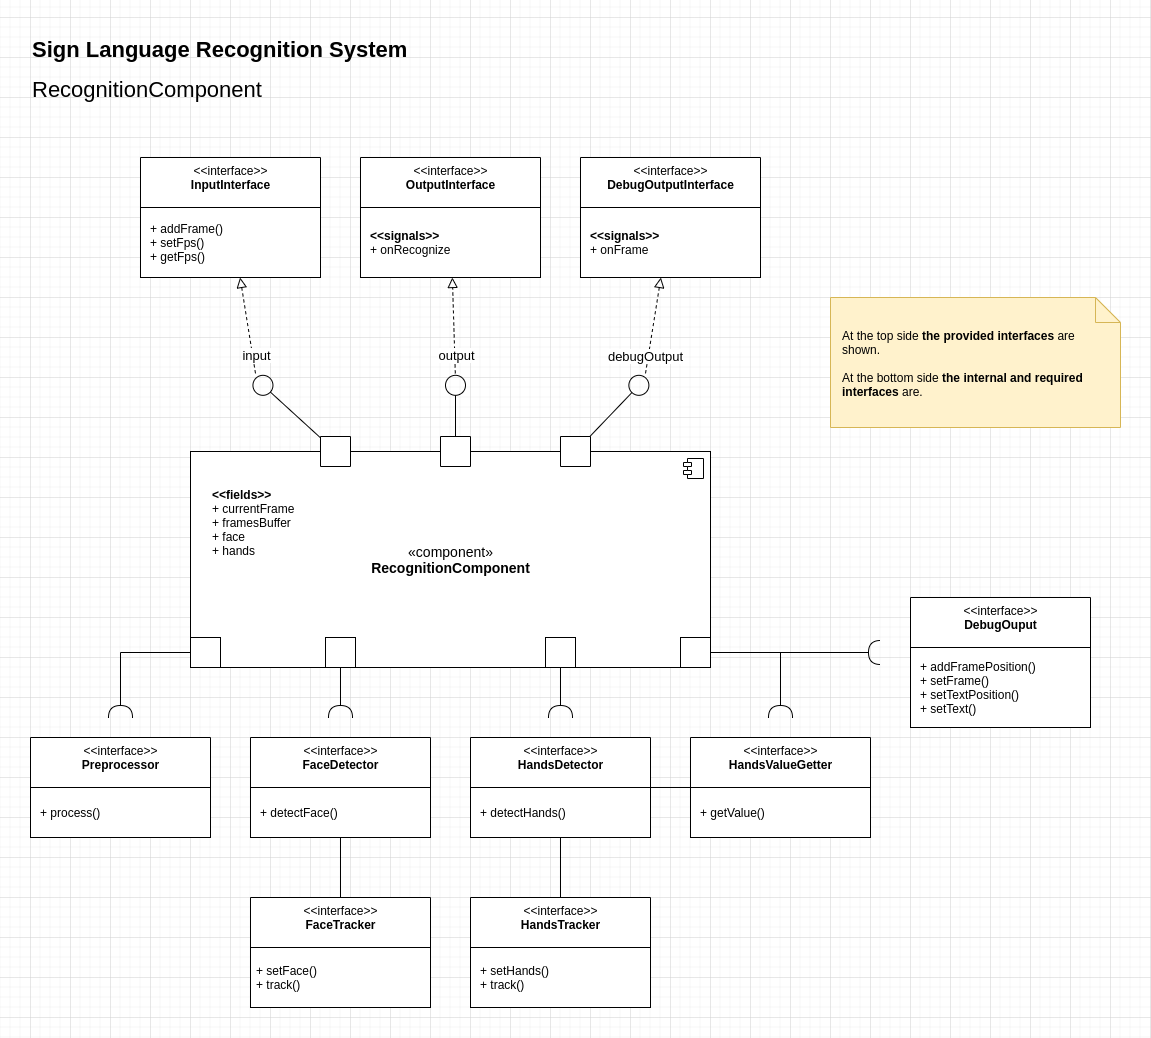

The diagram above was exported from draw.io. Its source (the exported page's mxGraphModel, read from the mxfile embedded in the PNG):
<mxGraphModel dx="1422" dy="825" grid="1" gridSize="10" guides="1" tooltips="1" connect="1" arrows="1" fold="1" page="1" pageScale="1" pageWidth="1169" pageHeight="827" math="0" shadow="0">
  <root>
    <mxCell id="0" />
    <mxCell id="1" parent="0" />
    <mxCell id="v3P6Q_hDi2PdoQ3zv5vX-30" value="" style="endArrow=block;startArrow=none;endFill=0;startFill=0;endSize=8;html=1;verticalAlign=bottom;dashed=1;labelBackgroundColor=none;rounded=0;fontSize=12;" parent="1" target="v3P6Q_hDi2PdoQ3zv5vX-13" edge="1">
      <mxGeometry width="160" relative="1" as="geometry">
        <mxPoint x="655.0118677992277" y="395.93499999999995" as="sourcePoint" />
        <mxPoint x="471.85328185328194" y="310" as="targetPoint" />
      </mxGeometry>
    </mxCell>
    <mxCell id="v3P6Q_hDi2PdoQ3zv5vX-29" value="" style="endArrow=block;startArrow=none;endFill=0;startFill=0;endSize=8;html=1;verticalAlign=bottom;dashed=1;labelBackgroundColor=none;rounded=0;fontSize=12;" parent="1" target="v3P6Q_hDi2PdoQ3zv5vX-11" edge="1">
      <mxGeometry width="160" relative="1" as="geometry">
        <mxPoint x="464.8165250965251" y="395.93499999999995" as="sourcePoint" />
        <mxPoint x="259.6148262548263" y="310" as="targetPoint" />
      </mxGeometry>
    </mxCell>
    <mxCell id="v3P6Q_hDi2PdoQ3zv5vX-28" value="" style="endArrow=block;startArrow=none;endFill=0;startFill=0;endSize=8;html=1;verticalAlign=bottom;dashed=1;labelBackgroundColor=none;rounded=0;fontSize=12;" parent="1" target="v3P6Q_hDi2PdoQ3zv5vX-9" edge="1">
      <mxGeometry width="160" relative="1" as="geometry">
        <mxPoint x="264.98813220077227" y="395.93499999999995" as="sourcePoint" />
        <mxPoint x="43.82544474393535" y="180" as="targetPoint" />
      </mxGeometry>
    </mxCell>
    <mxCell id="v3P6Q_hDi2PdoQ3zv5vX-1" value="Sign Language Recognition System" style="text;html=1;strokeColor=none;fillColor=none;align=left;verticalAlign=top;whiteSpace=wrap;rounded=0;fontSize=22;fontStyle=1" parent="1" vertex="1">
      <mxGeometry x="40" y="53" width="530" height="40" as="geometry" />
    </mxCell>
    <mxCell id="v3P6Q_hDi2PdoQ3zv5vX-2" value="RecognitionComponent" style="text;html=1;strokeColor=none;fillColor=none;align=left;verticalAlign=middle;whiteSpace=wrap;rounded=0;fontSize=22;" parent="1" vertex="1">
      <mxGeometry x="40" y="97" width="400" height="30" as="geometry" />
    </mxCell>
    <mxCell id="v3P6Q_hDi2PdoQ3zv5vX-4" value="«component»&lt;br&gt;&lt;b&gt;RecognitionComponent&lt;/b&gt;" style="html=1;dropTarget=0;fontSize=14;align=center;verticalAlign=middle;" parent="1" vertex="1">
      <mxGeometry x="200" y="474" width="520" height="216" as="geometry" />
    </mxCell>
    <mxCell id="v3P6Q_hDi2PdoQ3zv5vX-5" value="" style="shape=module;jettyWidth=8;jettyHeight=4;fontSize=14;align=left;verticalAlign=top;" parent="v3P6Q_hDi2PdoQ3zv5vX-4" vertex="1">
      <mxGeometry x="1" width="20" height="20" relative="1" as="geometry">
        <mxPoint x="-27" y="7" as="offset" />
      </mxGeometry>
    </mxCell>
    <mxCell id="v3P6Q_hDi2PdoQ3zv5vX-9" value="&amp;lt;&amp;lt;interface&amp;gt;&amp;gt;&lt;br&gt;&lt;div&gt;&lt;b&gt;InputInterface&lt;/b&gt;&lt;/div&gt;" style="swimlane;fontStyle=0;align=center;verticalAlign=top;childLayout=stackLayout;horizontal=1;startSize=50;horizontalStack=0;resizeParent=1;resizeParentMax=0;resizeLast=0;collapsible=0;marginBottom=0;html=1;fontSize=12;strokeColor=default;" parent="1" vertex="1">
      <mxGeometry x="150" y="180" width="180" height="120" as="geometry" />
    </mxCell>
    <mxCell id="v3P6Q_hDi2PdoQ3zv5vX-10" value="&lt;div&gt;&lt;div&gt;&lt;p style=&quot;margin: 0px 0px 0px 4px&quot;&gt;+ addFrame()&lt;/p&gt;&lt;p style=&quot;margin: 0px 0px 0px 4px&quot;&gt;+ setFps()&lt;/p&gt;&lt;p style=&quot;margin: 0px 0px 0px 4px&quot;&gt;+ getFps()&lt;/p&gt;&lt;/div&gt;&lt;/div&gt;" style="text;html=1;align=left;verticalAlign=middle;spacingLeft=4;spacingRight=4;overflow=hidden;rotatable=0;points=[[0,0.5],[1,0.5]];portConstraint=eastwest;fontSize=12;fillColor=default;strokeColor=default;" parent="v3P6Q_hDi2PdoQ3zv5vX-9" vertex="1">
      <mxGeometry y="50" width="180" height="70" as="geometry" />
    </mxCell>
    <mxCell id="v3P6Q_hDi2PdoQ3zv5vX-11" value="&amp;lt;&amp;lt;interface&amp;gt;&amp;gt;&lt;br&gt;&lt;div&gt;&lt;b&gt;OutputInterface&lt;/b&gt;&lt;/div&gt;" style="swimlane;fontStyle=0;align=center;verticalAlign=top;childLayout=stackLayout;horizontal=1;startSize=50;horizontalStack=0;resizeParent=1;resizeParentMax=0;resizeLast=0;collapsible=0;marginBottom=0;html=1;fontSize=12;strokeColor=default;" parent="1" vertex="1">
      <mxGeometry x="370" y="180" width="180" height="120" as="geometry" />
    </mxCell>
    <mxCell id="v3P6Q_hDi2PdoQ3zv5vX-12" value="&lt;div&gt;&lt;div&gt;&lt;p style=&quot;margin: 0px 0px 0px 4px&quot;&gt;&lt;b&gt;&amp;lt;&amp;lt;signals&amp;gt;&amp;gt;&lt;/b&gt;&lt;/p&gt;&lt;p style=&quot;margin: 0px 0px 0px 4px&quot;&gt;+ onRecognize&lt;/p&gt;&lt;/div&gt;&lt;/div&gt;" style="text;html=1;align=left;verticalAlign=middle;spacingLeft=4;spacingRight=4;overflow=hidden;rotatable=0;points=[[0,0.5],[1,0.5]];portConstraint=eastwest;fontSize=12;fillColor=default;strokeColor=default;" parent="v3P6Q_hDi2PdoQ3zv5vX-11" vertex="1">
      <mxGeometry y="50" width="180" height="70" as="geometry" />
    </mxCell>
    <mxCell id="v3P6Q_hDi2PdoQ3zv5vX-13" value="&amp;lt;&amp;lt;interface&amp;gt;&amp;gt;&lt;br&gt;&lt;div&gt;&lt;b&gt;DebugOutputInterface&lt;/b&gt;&lt;/div&gt;" style="swimlane;fontStyle=0;align=center;verticalAlign=top;childLayout=stackLayout;horizontal=1;startSize=50;horizontalStack=0;resizeParent=1;resizeParentMax=0;resizeLast=0;collapsible=0;marginBottom=0;html=1;fontSize=12;strokeColor=default;" parent="1" vertex="1">
      <mxGeometry x="590" y="180" width="180" height="120" as="geometry" />
    </mxCell>
    <mxCell id="v3P6Q_hDi2PdoQ3zv5vX-14" value="&lt;div&gt;&lt;div&gt;&lt;p style=&quot;margin: 0px 0px 0px 4px&quot;&gt;&lt;b&gt;&amp;lt;&amp;lt;signals&amp;gt;&amp;gt;&lt;/b&gt;&lt;/p&gt;&lt;p style=&quot;margin: 0px 0px 0px 4px&quot;&gt;+ onFrame&lt;/p&gt;&lt;/div&gt;&lt;/div&gt;" style="text;html=1;align=left;verticalAlign=middle;spacingLeft=4;spacingRight=4;overflow=hidden;rotatable=0;points=[[0,0.5],[1,0.5]];portConstraint=eastwest;fontSize=12;fillColor=default;strokeColor=default;" parent="v3P6Q_hDi2PdoQ3zv5vX-13" vertex="1">
      <mxGeometry y="50" width="180" height="70" as="geometry" />
    </mxCell>
    <mxCell id="v3P6Q_hDi2PdoQ3zv5vX-16" value="" style="html=1;rounded=0;labelBackgroundColor=#FFFFFF;fontSize=13;strokeColor=default;fillColor=default;align=center;verticalAlign=middle;direction=north;" parent="1" vertex="1">
      <mxGeometry x="330" y="459" width="30" height="30" as="geometry" />
    </mxCell>
    <mxCell id="v3P6Q_hDi2PdoQ3zv5vX-17" value="" style="endArrow=none;html=1;rounded=0;align=center;verticalAlign=top;endFill=0;labelBackgroundColor=none;endSize=2;fontSize=13;startArrow=oval;startFill=0;startSize=20;" parent="1" target="v3P6Q_hDi2PdoQ3zv5vX-16" edge="1">
      <mxGeometry x="100" y="405.935" as="geometry">
        <mxPoint x="272.45114592720984" y="407.81500000000005" as="sourcePoint" />
      </mxGeometry>
    </mxCell>
    <mxCell id="v3P6Q_hDi2PdoQ3zv5vX-18" value="input" style="edgeLabel;html=1;align=center;verticalAlign=bottom;resizable=0;points=[];fontSize=13;labelPosition=center;verticalLabelPosition=top;spacingTop=0;spacingBottom=15;labelBorderColor=none;labelBackgroundColor=default;spacing=2;spacingLeft=0;" parent="v3P6Q_hDi2PdoQ3zv5vX-17" vertex="1" connectable="0">
      <mxGeometry x="-0.3961" y="2" relative="1" as="geometry">
        <mxPoint x="-26" y="-21" as="offset" />
      </mxGeometry>
    </mxCell>
    <mxCell id="v3P6Q_hDi2PdoQ3zv5vX-20" value="" style="html=1;rounded=0;labelBackgroundColor=#FFFFFF;fontSize=13;strokeColor=default;fillColor=default;align=center;verticalAlign=middle;direction=north;" parent="1" vertex="1">
      <mxGeometry x="450" y="459" width="30" height="30" as="geometry" />
    </mxCell>
    <mxCell id="v3P6Q_hDi2PdoQ3zv5vX-21" value="" style="endArrow=none;html=1;rounded=0;align=center;verticalAlign=top;endFill=0;labelBackgroundColor=none;endSize=2;fontSize=13;startArrow=oval;startFill=0;startSize=20;" parent="1" target="v3P6Q_hDi2PdoQ3zv5vX-20" edge="1">
      <mxGeometry x="220" y="405.935" as="geometry">
        <mxPoint x="465" y="407.81500000000005" as="sourcePoint" />
      </mxGeometry>
    </mxCell>
    <mxCell id="v3P6Q_hDi2PdoQ3zv5vX-22" value="output" style="edgeLabel;html=1;align=center;verticalAlign=bottom;resizable=0;points=[];fontSize=13;labelPosition=center;verticalLabelPosition=top;spacingTop=0;spacingBottom=15;labelBackgroundColor=default;" parent="v3P6Q_hDi2PdoQ3zv5vX-21" vertex="1" connectable="0">
      <mxGeometry x="-0.3961" y="2" relative="1" as="geometry">
        <mxPoint x="-2" y="-21" as="offset" />
      </mxGeometry>
    </mxCell>
    <mxCell id="v3P6Q_hDi2PdoQ3zv5vX-24" value="" style="html=1;rounded=0;labelBackgroundColor=#FFFFFF;fontSize=13;strokeColor=default;fillColor=default;align=center;verticalAlign=middle;direction=north;" parent="1" vertex="1">
      <mxGeometry x="570" y="459" width="30" height="30" as="geometry" />
    </mxCell>
    <mxCell id="v3P6Q_hDi2PdoQ3zv5vX-25" value="" style="endArrow=none;html=1;rounded=0;align=center;verticalAlign=top;endFill=0;labelBackgroundColor=none;endSize=2;fontSize=13;startArrow=oval;startFill=0;startSize=20;" parent="1" target="v3P6Q_hDi2PdoQ3zv5vX-24" edge="1">
      <mxGeometry x="340" y="405.935" as="geometry">
        <mxPoint x="648.3724242634316" y="407.81500000000005" as="sourcePoint" />
      </mxGeometry>
    </mxCell>
    <mxCell id="v3P6Q_hDi2PdoQ3zv5vX-26" value="debugOutput" style="edgeLabel;html=1;align=center;verticalAlign=bottom;resizable=0;points=[];fontSize=13;labelPosition=center;verticalLabelPosition=top;spacingTop=0;spacingBottom=15;" parent="v3P6Q_hDi2PdoQ3zv5vX-25" vertex="1" connectable="0">
      <mxGeometry x="-0.3961" y="2" relative="1" as="geometry">
        <mxPoint x="19" y="-21" as="offset" />
      </mxGeometry>
    </mxCell>
    <mxCell id="ZmYIw4VMXWorW1XDzTJb-43" style="edgeStyle=none;rounded=0;orthogonalLoop=1;jettySize=auto;html=1;startArrow=none;startFill=0;endArrow=none;endFill=0;startSize=6;endSize=10;" edge="1" parent="1" source="ZmYIw4VMXWorW1XDzTJb-1" target="ZmYIw4VMXWorW1XDzTJb-3">
      <mxGeometry relative="1" as="geometry" />
    </mxCell>
    <mxCell id="ZmYIw4VMXWorW1XDzTJb-1" value="&amp;lt;&amp;lt;interface&amp;gt;&amp;gt;&lt;br&gt;&lt;div&gt;&lt;b&gt;FaceDetector&lt;/b&gt;&lt;/div&gt;" style="swimlane;fontStyle=0;align=center;verticalAlign=top;childLayout=stackLayout;horizontal=1;startSize=50;horizontalStack=0;resizeParent=1;resizeParentMax=0;resizeLast=0;collapsible=0;marginBottom=0;html=1;fontSize=12;strokeColor=default;" vertex="1" parent="1">
      <mxGeometry x="260" y="760" width="180" height="100" as="geometry" />
    </mxCell>
    <mxCell id="ZmYIw4VMXWorW1XDzTJb-2" value="&lt;p style=&quot;margin: 0px 0px 0px 4px&quot;&gt;+ detectFace()&lt;/p&gt;" style="text;html=1;align=left;verticalAlign=middle;spacingLeft=4;spacingRight=4;overflow=hidden;rotatable=0;points=[[0,0.5],[1,0.5]];portConstraint=eastwest;fontSize=12;fillColor=default;strokeColor=default;" vertex="1" parent="ZmYIw4VMXWorW1XDzTJb-1">
      <mxGeometry y="50" width="180" height="50" as="geometry" />
    </mxCell>
    <mxCell id="ZmYIw4VMXWorW1XDzTJb-3" value="&amp;lt;&amp;lt;interface&amp;gt;&amp;gt;&lt;br&gt;&lt;div&gt;&lt;b&gt;FaceTracker&lt;/b&gt;&lt;/div&gt;" style="swimlane;fontStyle=0;align=center;verticalAlign=top;childLayout=stackLayout;horizontal=1;startSize=50;horizontalStack=0;resizeParent=1;resizeParentMax=0;resizeLast=0;collapsible=0;marginBottom=0;html=1;fontSize=12;strokeColor=default;" vertex="1" parent="1">
      <mxGeometry x="260" y="920" width="180" height="110" as="geometry" />
    </mxCell>
    <mxCell id="ZmYIw4VMXWorW1XDzTJb-4" value="+ setFace()&lt;br&gt;+ track()" style="text;html=1;align=left;verticalAlign=middle;spacingLeft=4;spacingRight=4;overflow=hidden;rotatable=0;points=[[0,0.5],[1,0.5]];portConstraint=eastwest;fontSize=12;fillColor=default;strokeColor=default;" vertex="1" parent="ZmYIw4VMXWorW1XDzTJb-3">
      <mxGeometry y="50" width="180" height="60" as="geometry" />
    </mxCell>
    <mxCell id="ZmYIw4VMXWorW1XDzTJb-44" style="edgeStyle=none;rounded=0;orthogonalLoop=1;jettySize=auto;html=1;startArrow=none;startFill=0;endArrow=none;endFill=0;startSize=6;endSize=10;" edge="1" parent="1" source="ZmYIw4VMXWorW1XDzTJb-7" target="ZmYIw4VMXWorW1XDzTJb-10">
      <mxGeometry relative="1" as="geometry" />
    </mxCell>
    <mxCell id="ZmYIw4VMXWorW1XDzTJb-7" value="&amp;lt;&amp;lt;interface&amp;gt;&amp;gt;&lt;br&gt;&lt;div&gt;&lt;b&gt;HandsDetector&lt;/b&gt;&lt;/div&gt;" style="swimlane;fontStyle=0;align=center;verticalAlign=top;childLayout=stackLayout;horizontal=1;startSize=50;horizontalStack=0;resizeParent=1;resizeParentMax=0;resizeLast=0;collapsible=0;marginBottom=0;html=1;fontSize=12;strokeColor=default;" vertex="1" parent="1">
      <mxGeometry x="480" y="760" width="180" height="100" as="geometry" />
    </mxCell>
    <mxCell id="ZmYIw4VMXWorW1XDzTJb-8" value="&lt;p style=&quot;margin: 0px 0px 0px 4px&quot;&gt;+ detectHands()&lt;/p&gt;" style="text;html=1;align=left;verticalAlign=middle;spacingLeft=4;spacingRight=4;overflow=hidden;rotatable=0;points=[[0,0.5],[1,0.5]];portConstraint=eastwest;fontSize=12;fillColor=default;strokeColor=default;" vertex="1" parent="ZmYIw4VMXWorW1XDzTJb-7">
      <mxGeometry y="50" width="180" height="50" as="geometry" />
    </mxCell>
    <mxCell id="ZmYIw4VMXWorW1XDzTJb-10" value="&amp;lt;&amp;lt;interface&amp;gt;&amp;gt;&lt;br&gt;&lt;div&gt;&lt;b&gt;HandsTracker&lt;/b&gt;&lt;/div&gt;" style="swimlane;fontStyle=0;align=center;verticalAlign=top;childLayout=stackLayout;horizontal=1;startSize=50;horizontalStack=0;resizeParent=1;resizeParentMax=0;resizeLast=0;collapsible=0;marginBottom=0;html=1;fontSize=12;strokeColor=default;" vertex="1" parent="1">
      <mxGeometry x="480" y="920" width="180" height="110" as="geometry" />
    </mxCell>
    <mxCell id="ZmYIw4VMXWorW1XDzTJb-11" value="&lt;p style=&quot;margin: 0px 0px 0px 4px&quot;&gt;+ setHands()&lt;/p&gt;&lt;p style=&quot;margin: 0px 0px 0px 4px&quot;&gt;+ track()&lt;/p&gt;" style="text;html=1;align=left;verticalAlign=middle;spacingLeft=4;spacingRight=4;overflow=hidden;rotatable=0;points=[[0,0.5],[1,0.5]];portConstraint=eastwest;fontSize=12;fillColor=default;strokeColor=default;" vertex="1" parent="ZmYIw4VMXWorW1XDzTJb-10">
      <mxGeometry y="50" width="180" height="60" as="geometry" />
    </mxCell>
    <mxCell id="ZmYIw4VMXWorW1XDzTJb-13" value="&amp;lt;&amp;lt;interface&amp;gt;&amp;gt;&lt;br&gt;&lt;div&gt;&lt;b&gt;Preprocessor&lt;/b&gt;&lt;/div&gt;" style="swimlane;fontStyle=0;align=center;verticalAlign=top;childLayout=stackLayout;horizontal=1;startSize=50;horizontalStack=0;resizeParent=1;resizeParentMax=0;resizeLast=0;collapsible=0;marginBottom=0;html=1;fontSize=12;strokeColor=default;" vertex="1" parent="1">
      <mxGeometry x="40" y="760" width="180" height="100" as="geometry" />
    </mxCell>
    <mxCell id="ZmYIw4VMXWorW1XDzTJb-14" value="&lt;p style=&quot;margin: 0px 0px 0px 4px&quot;&gt;+ process()&lt;/p&gt;" style="text;html=1;align=left;verticalAlign=middle;spacingLeft=4;spacingRight=4;overflow=hidden;rotatable=0;points=[[0,0.5],[1,0.5]];portConstraint=eastwest;fontSize=12;fillColor=default;strokeColor=default;" vertex="1" parent="ZmYIw4VMXWorW1XDzTJb-13">
      <mxGeometry y="50" width="180" height="50" as="geometry" />
    </mxCell>
    <mxCell id="ZmYIw4VMXWorW1XDzTJb-45" style="edgeStyle=none;rounded=0;orthogonalLoop=1;jettySize=auto;html=1;startArrow=none;startFill=0;endArrow=none;endFill=0;startSize=6;endSize=10;" edge="1" parent="1" source="ZmYIw4VMXWorW1XDzTJb-15" target="ZmYIw4VMXWorW1XDzTJb-7">
      <mxGeometry relative="1" as="geometry" />
    </mxCell>
    <mxCell id="ZmYIw4VMXWorW1XDzTJb-15" value="&amp;lt;&amp;lt;interface&amp;gt;&amp;gt;&lt;br&gt;&lt;div&gt;&lt;b&gt;HandsValueGetter&lt;/b&gt;&lt;/div&gt;" style="swimlane;fontStyle=0;align=center;verticalAlign=top;childLayout=stackLayout;horizontal=1;startSize=50;horizontalStack=0;resizeParent=1;resizeParentMax=0;resizeLast=0;collapsible=0;marginBottom=0;html=1;fontSize=12;strokeColor=default;" vertex="1" parent="1">
      <mxGeometry x="700" y="760" width="180" height="100" as="geometry" />
    </mxCell>
    <mxCell id="ZmYIw4VMXWorW1XDzTJb-16" value="&lt;p style=&quot;margin: 0px 0px 0px 4px&quot;&gt;+ getValue()&lt;/p&gt;" style="text;html=1;align=left;verticalAlign=middle;spacingLeft=4;spacingRight=4;overflow=hidden;rotatable=0;points=[[0,0.5],[1,0.5]];portConstraint=eastwest;fontSize=12;fillColor=default;strokeColor=default;" vertex="1" parent="ZmYIw4VMXWorW1XDzTJb-15">
      <mxGeometry y="50" width="180" height="50" as="geometry" />
    </mxCell>
    <mxCell id="ZmYIw4VMXWorW1XDzTJb-17" value="" style="html=1;rounded=0;" vertex="1" parent="1">
      <mxGeometry x="200" y="660" width="30" height="30" as="geometry" />
    </mxCell>
    <mxCell id="ZmYIw4VMXWorW1XDzTJb-18" value="" style="endArrow=halfCircle;html=1;rounded=0;align=center;verticalAlign=top;endFill=0;labelBackgroundColor=none;endSize=10;edgeStyle=orthogonalEdgeStyle;startSize=6;" edge="1" source="ZmYIw4VMXWorW1XDzTJb-17" parent="1">
      <mxGeometry relative="1" as="geometry">
        <mxPoint x="130" y="740" as="targetPoint" />
      </mxGeometry>
    </mxCell>
    <mxCell id="ZmYIw4VMXWorW1XDzTJb-29" style="edgeStyle=orthogonalEdgeStyle;rounded=0;orthogonalLoop=1;jettySize=auto;html=1;startArrow=none;startFill=0;endArrow=halfCircle;endFill=0;startSize=6;endSize=10;" edge="1" parent="1" source="ZmYIw4VMXWorW1XDzTJb-28">
      <mxGeometry relative="1" as="geometry">
        <mxPoint x="350" y="740" as="targetPoint" />
      </mxGeometry>
    </mxCell>
    <mxCell id="ZmYIw4VMXWorW1XDzTJb-28" value="" style="html=1;rounded=0;" vertex="1" parent="1">
      <mxGeometry x="335" y="660" width="30" height="30" as="geometry" />
    </mxCell>
    <mxCell id="ZmYIw4VMXWorW1XDzTJb-31" style="edgeStyle=orthogonalEdgeStyle;rounded=0;orthogonalLoop=1;jettySize=auto;html=1;startArrow=none;startFill=0;endArrow=halfCircle;endFill=0;startSize=6;endSize=10;" edge="1" parent="1" source="ZmYIw4VMXWorW1XDzTJb-30">
      <mxGeometry relative="1" as="geometry">
        <mxPoint x="570" y="740" as="targetPoint" />
      </mxGeometry>
    </mxCell>
    <mxCell id="ZmYIw4VMXWorW1XDzTJb-30" value="" style="html=1;rounded=0;" vertex="1" parent="1">
      <mxGeometry x="555" y="660" width="30" height="30" as="geometry" />
    </mxCell>
    <mxCell id="ZmYIw4VMXWorW1XDzTJb-33" style="edgeStyle=orthogonalEdgeStyle;rounded=0;orthogonalLoop=1;jettySize=auto;html=1;startArrow=none;startFill=0;endArrow=halfCircle;endFill=0;startSize=6;endSize=10;" edge="1" parent="1" source="ZmYIw4VMXWorW1XDzTJb-32">
      <mxGeometry relative="1" as="geometry">
        <mxPoint x="790" y="740" as="targetPoint" />
      </mxGeometry>
    </mxCell>
    <mxCell id="ZmYIw4VMXWorW1XDzTJb-32" value="" style="html=1;rounded=0;" vertex="1" parent="1">
      <mxGeometry x="690" y="660" width="30" height="30" as="geometry" />
    </mxCell>
    <mxCell id="ZmYIw4VMXWorW1XDzTJb-36" value="&amp;lt;&amp;lt;interface&amp;gt;&amp;gt;&lt;br&gt;&lt;div&gt;&lt;b&gt;DebugOuput&lt;/b&gt;&lt;/div&gt;" style="swimlane;fontStyle=0;align=center;verticalAlign=top;childLayout=stackLayout;horizontal=1;startSize=50;horizontalStack=0;resizeParent=1;resizeParentMax=0;resizeLast=0;collapsible=0;marginBottom=0;html=1;fontSize=12;strokeColor=default;" vertex="1" parent="1">
      <mxGeometry x="920" y="620" width="180" height="130" as="geometry" />
    </mxCell>
    <mxCell id="ZmYIw4VMXWorW1XDzTJb-37" value="&lt;p style=&quot;margin: 0px 0px 0px 4px&quot;&gt;&lt;span&gt;+ addFramePosition()&lt;/span&gt;&lt;/p&gt;&lt;p style=&quot;margin: 0px 0px 0px 4px&quot;&gt;&lt;span&gt;+ setFrame()&lt;/span&gt;&lt;/p&gt;&lt;p style=&quot;margin: 0px 0px 0px 4px&quot;&gt;&lt;span&gt;+ setTextPosition()&lt;/span&gt;&lt;/p&gt;&lt;p style=&quot;margin: 0px 0px 0px 4px&quot;&gt;&lt;span&gt;+ setText()&lt;/span&gt;&lt;/p&gt;" style="text;html=1;align=left;verticalAlign=middle;spacingLeft=4;spacingRight=4;overflow=hidden;rotatable=0;points=[[0,0.5],[1,0.5]];portConstraint=eastwest;fontSize=12;fillColor=default;strokeColor=default;" vertex="1" parent="ZmYIw4VMXWorW1XDzTJb-36">
      <mxGeometry y="50" width="180" height="80" as="geometry" />
    </mxCell>
    <mxCell id="ZmYIw4VMXWorW1XDzTJb-38" style="edgeStyle=orthogonalEdgeStyle;rounded=0;orthogonalLoop=1;jettySize=auto;html=1;startArrow=none;startFill=0;endArrow=halfCircle;endFill=0;startSize=6;endSize=10;" edge="1" parent="1" source="ZmYIw4VMXWorW1XDzTJb-32">
      <mxGeometry relative="1" as="geometry">
        <mxPoint x="890" y="675" as="targetPoint" />
        <mxPoint x="670" y="685" as="sourcePoint" />
      </mxGeometry>
    </mxCell>
    <mxCell id="ZmYIw4VMXWorW1XDzTJb-39" value="At the top side &lt;b&gt;the provided interfaces&lt;/b&gt; are shown.&lt;br&gt;&lt;br&gt;At the bottom side &lt;b&gt;the internal and required interfaces&lt;/b&gt; are." style="shape=note2;boundedLbl=1;whiteSpace=wrap;html=1;size=25;verticalAlign=top;align=left;fillColor=#fff2cc;strokeColor=#d6b656;spacingLeft=10;spacingRight=10;" vertex="1" parent="1">
      <mxGeometry x="840" y="320" width="290" height="130" as="geometry" />
    </mxCell>
    <mxCell id="ZmYIw4VMXWorW1XDzTJb-46" value="&lt;b&gt;&amp;lt;&amp;lt;fields&amp;gt;&amp;gt;&lt;/b&gt;&lt;br&gt;+ currentFrame&lt;br&gt;+ framesBuffer&lt;br&gt;+ face&lt;br&gt;+ hands" style="text;html=1;strokeColor=none;fillColor=none;align=left;verticalAlign=middle;whiteSpace=wrap;rounded=0;" vertex="1" parent="1">
      <mxGeometry x="220" y="500" width="170" height="90" as="geometry" />
    </mxCell>
  </root>
</mxGraphModel>